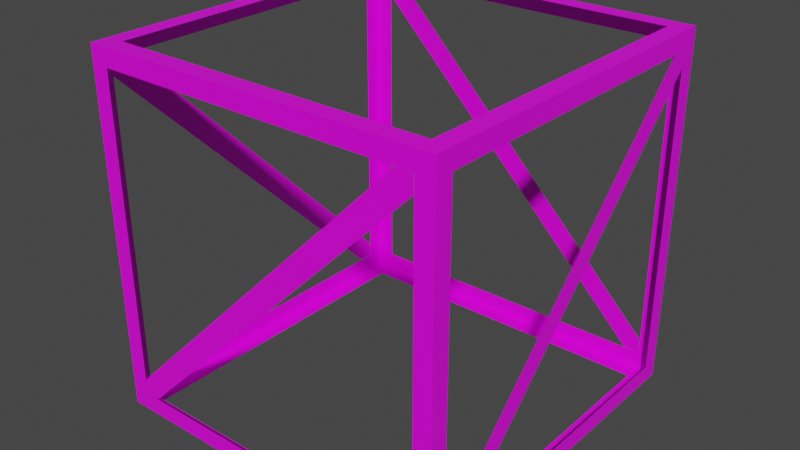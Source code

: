 # Source: ConstructionStruts.blend  (saved by Blender 3.3.6; exported with 4.5.12 LTS)
import bpy
from mathutils import Matrix  # noqa: F401  (used for matrix-valued properties, if any)

bpy.ops.wm.read_factory_settings(use_empty=True)
scene = bpy.context.scene
scene.name = 'Scene'

# ---- collections
col_collection = bpy.data.collections.new('Collection'); scene.collection.children.link(col_collection)

# ---- images (referenced by path relative to the original .blend; pixels are not part of the script)
import os
ASSET_DIR = os.environ.get("B2B_ASSET_DIR", "")  # directory of the original .blend (textures are referenced by path, not embedded)
HERE = os.path.dirname(os.path.abspath(__file__))  # packed textures are extracted next to this script under _unpacked/

def load_image(name, relpath, width, height, colorspace="sRGB"):
    """Load a texture the original file referenced (path relative to the .blend, or extracted next to this script)."""
    p = next((c for c in (os.path.join(HERE, relpath), os.path.join(ASSET_DIR, relpath)) if relpath and os.path.exists(c)), "")
    if p:
        img = bpy.data.images.load(p, check_existing=True)
        img.name = name
    else:  # same state as the original file: an image datablock whose file is absent (Cycles renders it pink)
        img = bpy.data.images.new(name, width, height)
        img.source = "FILE"
        img.filepath = "//" + (relpath or name)
    img.colorspace_settings.name = colorspace
    return img
img_pallet_png = load_image('pallet.png', 'pallet.png', 1024, 1024, 'sRGB')

# ---- materials (node trees are filled in below, after node groups)
mat_material = bpy.data.materials.new('Material')
mat_material.alpha_threshold = 0.0
mat_material.use_transparent_shadow = False
mat_material.line_color = (0.0, 0.0, 0.0, 1.0)

# ---- material node trees
mat_material.use_nodes = True; mat_material.node_tree.nodes.clear()
_N = mat_material.node_tree.nodes; _L = mat_material.node_tree.links
n0 = _N.new('ShaderNodeOutputMaterial'); n0.name = 'Material Output'; n0.location = (300, 300)
n1 = _N.new('ShaderNodeBsdfPrincipled'); n1.name = 'Principled BSDF'; n1.location = (10, 300)
n1.distribution = 'GGX'
n1.subsurface_method = 'BURLEY'
n1.inputs[2].default_value = 0.4
n1.inputs[3].default_value = 1.45
n1.inputs[27].default_value = (0.0, 0.0, 0.0, 1.0)
n1.inputs[28].default_value = 1.0
n2 = _N.new('ShaderNodeTexImage'); n2.name = 'Image Texture'; n2.location = (-397, 195)
n2.image = img_pallet_png
n2.interpolation = 'Closest'
_L.new(n1.outputs[0], n0.inputs[0])
_L.new(n2.outputs[0], n1.inputs[0])
n0.is_active_output = True

# ---- world
world_world = bpy.data.worlds.new('World'); scene.world = world_world
world_world.use_nodes = True; world_world.node_tree.nodes.clear()
_N = world_world.node_tree.nodes; _L = world_world.node_tree.links
n0 = _N.new('ShaderNodeOutputWorld'); n0.name = 'World Output'; n0.location = (300, 300)
n1 = _N.new('ShaderNodeBackground'); n1.name = 'Background'; n1.location = (10, 300)
n1.inputs[0].default_value = (0.05088, 0.05088, 0.05088, 1.0)
_L.new(n1.outputs[0], n0.inputs[0])
n0.is_active_output = True
world_world.color = (0.05088, 0.05088, 0.05088)
world_world.use_sun_shadow = False
world_world.sun_shadow_jitter_overblur = 0.0

# ---- meshes
me_cube = bpy.data.meshes.new('Cube')
me_cube.from_pydata([(1.0, 1.0, 1.0), (1.0, 1.0, -1.0), (1.0, -1.0, 1.0), (1.0, -1.0, -1.0), (-1.0, 1.0, 1.0), (-1.0, 1.0, -1.0), (-1.0, -1.0, 1.0), (-1.0, -1.0, -1.0), (0.9, -0.9, 1.0), (-0.9, -0.9, 1.0), (0.9, 0.9, 1.0), (-0.9, 0.9, 1.0), (-0.9, 0.9, -1.0), (-0.9, -0.9, -1.0), (0.9, 0.9, -1.0), (0.9, -0.9, -1.0), (1.0, 0.9, 0.9), (1.0, 0.9, -0.9), (1.0, -0.9, 0.9), (1.0, -0.9, -0.9), (-1.0, 0.9, -0.9), (-1.0, -0.9, -0.9), (-1.0, -0.9, 0.9), (-1.0, 0.9, 0.9), (-0.9, -1.0, -0.9), (-0.9, -1.0, 0.9), (0.9, -1.0, 0.9), (0.9, -1.0, -0.9), (0.9, 1.0, -0.9), (-0.9, 1.0, -0.9), (0.9, 1.0, 0.9), (-0.9, 1.0, 0.9), (-1.0, 0.81, -0.8955), (-1.0, 0.8955, -0.81), (-1.0, -0.81, 0.9), (-1.0, -0.9, 0.81), (1.0, 0.8985, 0.81), (1.0, 0.8085, 0.9), (1.0, -0.897, -0.81), (1.0, -0.8115, -0.8955), (1.0, 0.8985, 0.9), (1.0, -0.9015, -0.9), (-0.9007, -1.001, -0.9), (0.8992, -1.001, 0.9), (-0.8108, -1.001, -0.8955), (-0.8963, -1.001, -0.81), (0.8092, -1.001, 0.9), (0.8992, -1.001, 0.81), (-0.8993, 0.9992, 0.81), (-0.8092, 0.9992, 0.9), (0.8962, 0.9993, -0.81), (0.8107, 0.9993, -0.8955), (-0.8993, 0.9992, 0.9), (0.9007, 0.9993, -0.9)], [], [(4, 6, 9, 11), (6, 7, 24, 25), (6, 4, 23, 22), (5, 1, 14, 12), (0, 2, 18, 16), (5, 4, 31, 29), (2, 0, 10, 8), (0, 4, 11, 10), (6, 2, 8, 9), (3, 7, 13, 15), (7, 5, 12, 13), (1, 3, 15, 14), (2, 3, 19, 18), (1, 0, 16, 17), (3, 1, 17, 19), (4, 5, 20, 23), (7, 6, 22, 21), (5, 7, 21, 20), (7, 3, 27, 24), (2, 6, 25, 26), (3, 2, 26, 27), (1, 5, 29, 28), (4, 0, 30, 31), (0, 1, 28, 30), (22, 34, 33, 20, 32, 35), (40, 37, 38, 41, 39, 36), (43, 46, 45, 42, 44, 47), (52, 49, 50, 53, 51, 48)])
_uv = me_cube.uv_layers.new(name='UVMap')
_uv.uv.foreach_set('vector', [0.8814, 0.6329, 0.8814, 0.6329, 0.8814, 0.6329, 0.8814, 0.6329, 0.8814, 0.6329, 0.8814, 0.6329, 0.8814, 0.6329, 0.8814, 0.6329, 0.8814, 0.6329, 0.8814, 0.6329, 0.8814, 0.6329, 0.8814, 0.6329, 0.8814, 0.6329, 0.8814, 0.6329, 0.8814, 0.6329, 0.8814, 0.6329, 0.8814, 0.6329, 0.8814, 0.6329, 0.8814, 0.6329, 0.8814, 0.6329, 0.8814, 0.6329, 0.8814, 0.6329, 0.8814, 0.6329, 0.8814, 0.6329, 0.8814, 0.6329, 0.8814, 0.6329, 0.8814, 0.6329, 0.8814, 0.6329, 0.8814, 0.6329, 0.8814, 0.6329, 0.8814, 0.6329, 0.8814, 0.6329, 0.8814, 0.6329, 0.8814, 0.6329, 0.8814, 0.6329, 0.8814, 0.6329, 0.8814, 0.6329, 0.8814, 0.6329, 0.8814, 0.6329, 0.8814, 0.6329, 0.8814, 0.6329, 0.8814, 0.6329, 0.8814, 0.6329, 0.8814, 0.6329, 0.8814, 0.6329, 0.8814, 0.6329, 0.8814, 0.6329, 0.8814, 0.6329, 0.8814, 0.6329, 0.8814, 0.6329, 0.8814, 0.6329, 0.8814, 0.6329, 0.8814, 0.6329, 0.8814, 0.6329, 0.8814, 0.6329, 0.8814, 0.6329, 0.8814, 0.6329, 0.8814, 0.6329, 0.8814, 0.6329, 0.8814, 0.6329, 0.8814, 0.6329, 0.8814, 0.6329, 0.8814, 0.6329, 0.8814, 0.6329, 0.8814, 0.6329, 0.8814, 0.6329, 0.8814, 0.6329, 0.8814, 0.6329, 0.8814, 0.6329, 0.8814, 0.6329, 0.8814, 0.6329, 0.8814, 0.6329, 0.8814, 0.6329, 0.8814, 0.6329, 0.8814, 0.6329, 0.8814, 0.6329, 0.8814, 0.6329, 0.8814, 0.6329, 0.8814, 0.6329, 0.8814, 0.6329, 0.8814, 0.6329, 0.8814, 0.6329, 0.8814, 0.6329, 0.8814, 0.6329, 0.8814, 0.6329, 0.8814, 0.6329, 0.8814, 0.6329, 0.8814, 0.6329, 0.8814, 0.6329, 0.8814, 0.6329, 0.8814, 0.6329, 0.8814, 0.6329, 0.8814, 0.6329, 0.8814, 0.6329, 0.8814, 0.6329, 0.8814, 0.6329, 0.8814, 0.6329, 0.8814, 0.6329, 0.8814, 0.6329, 0.8814, 0.6329, 0.8814, 0.6329, 0.8814, 0.6329, 0.8814, 0.6329, 0.8814, 0.6329, 0.8814, 0.6329, 0.8814, 0.6329, 0.8814, 0.6329, 0.8814, 0.6329, 0.8814, 0.6329, 0.8814, 0.6329, 0.8814, 0.6329, 0.8814, 0.6329, 0.8814, 0.6329, 0.8814, 0.6329, 0.8814, 0.6329, 0.8814, 0.6329, 0.8814, 0.6329, 0.8814, 0.6329, 0.8814, 0.6329, 0.8814, 0.6329])
me_cube.materials.append(mat_material)
me_cube.use_remesh_preserve_volume = False
me_cube.use_remesh_preserve_attributes = False
me_cube.use_mirror_vertex_groups = False
me_cube.update()

# ---- objects
ob_cube = bpy.data.objects.new('Cube', me_cube)

# ---- transforms, parenting, visibility, modifiers, constraints
ob_cube.location = (0.0, 0.0, 0.5)
ob_cube.scale = (0.5, 0.5, 0.5)
ob_cube.lock_rotations_4d = False
ob_cube.empty_display_type = 'ARROWS'
ob_cube.lineart.crease_threshold = 0.0

# ---- collection membership
col_collection.objects.link(ob_cube)

# ---- scene / render settings (as saved in the file)
scene.frame_start = 1; scene.frame_end = 250; scene.frame_set(1)
scene.render.engine = 'BLENDER_EEVEE_NEXT'
scene.cycles.use_denoising = False
scene.cycles.samples = 128
scene.cycles.sampling_pattern = 'TABULATED_SOBOL'
scene.cycles.use_adaptive_sampling = False
scene.cycles.use_light_tree = False
scene.view_settings.view_transform = 'Filmic'
bpy.context.view_layer.update()

# ---- added for rendering (the .blend has no active camera and no usable light): camera, sun
cam_auto = bpy.data.cameras.new('AutoCamera')
cam_auto.lens = 50.0
cam_auto.sensor_width = 36.0
cam_auto.clip_end = 1000.0
ob_auto_camera = bpy.data.objects.new('AutoCamera', cam_auto)
scene.collection.objects.link(ob_auto_camera)
ob_auto_camera.location = (1.60274, -1.92347, 1.78219)
ob_auto_camera.rotation_euler = (1.09748, -7.21219e-08, 0.694738)
scene.camera = ob_auto_camera
light_auto_sun = bpy.data.lights.new('AutoSun', 'SUN')
light_auto_sun.energy = 3.0
light_auto_sun.angle = 0.0523599
ob_auto_sun = bpy.data.objects.new('AutoSun', light_auto_sun)
scene.collection.objects.link(ob_auto_sun)
ob_auto_sun.rotation_euler = (0.872665, 0.174533, 0.523599)
bpy.context.view_layer.update()
